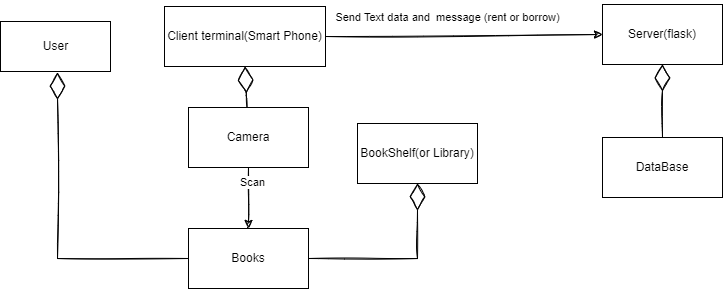

The diagram above was exported from draw.io. Its source (the exported page's mxGraphModel, read from the mxfile embedded in the PNG):
<mxGraphModel dx="1050" dy="549" grid="0" gridSize="10" guides="1" tooltips="1" connect="1" arrows="1" fold="1" page="1" pageScale="1" pageWidth="827" pageHeight="1169" math="0" shadow="0">
  <root>
    <mxCell id="0" />
    <mxCell id="1" parent="0" />
    <mxCell id="TizsYh3Gb1axJvUsJ05o-1" value=" Client terminal(Smart Phone)" style="rounded=0;whiteSpace=wrap;html=1;" vertex="1" parent="1">
      <mxGeometry x="171" y="165" width="161" height="60" as="geometry" />
    </mxCell>
    <mxCell id="TizsYh3Gb1axJvUsJ05o-2" value="Camera" style="rounded=0;whiteSpace=wrap;html=1;" vertex="1" parent="1">
      <mxGeometry x="195" y="266" width="120" height="60" as="geometry" />
    </mxCell>
    <mxCell id="TizsYh3Gb1axJvUsJ05o-4" value="Server(flask)" style="rounded=0;whiteSpace=wrap;html=1;" vertex="1" parent="1">
      <mxGeometry x="609" y="163" width="120" height="60" as="geometry" />
    </mxCell>
    <mxCell id="TizsYh3Gb1axJvUsJ05o-5" value="DataBase" style="rounded=0;whiteSpace=wrap;html=1;" vertex="1" parent="1">
      <mxGeometry x="609" y="296" width="120" height="60" as="geometry" />
    </mxCell>
    <mxCell id="eWsYLyLYSXCF6aJqftQl-1" value="BookShelf(or Library)" style="rounded=0;whiteSpace=wrap;html=1;" vertex="1" parent="1">
      <mxGeometry x="364" y="282" width="120" height="60" as="geometry" />
    </mxCell>
    <mxCell id="eWsYLyLYSXCF6aJqftQl-8" value="User" style="html=1;" vertex="1" parent="1">
      <mxGeometry x="7" y="180" width="110" height="50" as="geometry" />
    </mxCell>
    <mxCell id="dRx6DRvutW7Mnz366mbD-14" value="" style="endArrow=classic;html=1;rounded=0;strokeColor=none;" edge="1" parent="1">
      <mxGeometry width="50" height="50" relative="1" as="geometry">
        <mxPoint x="386" y="216" as="sourcePoint" />
        <mxPoint x="436" y="166" as="targetPoint" />
      </mxGeometry>
    </mxCell>
    <mxCell id="dRx6DRvutW7Mnz366mbD-30" value="Send Text data and&amp;nbsp; message (rent or borrow)" style="edgeLabel;html=1;align=center;verticalAlign=middle;resizable=0;points=[];" vertex="1" connectable="0" parent="dRx6DRvutW7Mnz366mbD-14">
      <mxGeometry x="0.352" y="3" relative="1" as="geometry">
        <mxPoint x="36" y="-4" as="offset" />
      </mxGeometry>
    </mxCell>
    <mxCell id="dRx6DRvutW7Mnz366mbD-15" value="" style="endArrow=classic;html=1;rounded=0;strokeColor=none;entryX=0;entryY=0.5;entryDx=0;entryDy=0;exitX=0.44;exitY=0.993;exitDx=0;exitDy=0;exitPerimeter=0;" edge="1" parent="1">
      <mxGeometry width="50" height="50" relative="1" as="geometry">
        <mxPoint x="66.79999999999995" y="369.5799999999999" as="sourcePoint" />
        <mxPoint x="414" y="429" as="targetPoint" />
        <Array as="points">
          <mxPoint x="225" y="435" />
        </Array>
      </mxGeometry>
    </mxCell>
    <mxCell id="dRx6DRvutW7Mnz366mbD-22" value="Books" style="rounded=0;whiteSpace=wrap;html=1;" vertex="1" parent="1">
      <mxGeometry x="195" y="387" width="120" height="60" as="geometry" />
    </mxCell>
    <mxCell id="dRx6DRvutW7Mnz366mbD-31" value="" style="endArrow=classic;html=1;rounded=0;sketch=1;entryX=0;entryY=0.5;entryDx=0;entryDy=0;exitX=1;exitY=0.5;exitDx=0;exitDy=0;" edge="1" parent="1" source="TizsYh3Gb1axJvUsJ05o-1" target="TizsYh3Gb1axJvUsJ05o-4">
      <mxGeometry width="50" height="50" relative="1" as="geometry">
        <mxPoint x="386" y="216" as="sourcePoint" />
        <mxPoint x="436" y="166" as="targetPoint" />
      </mxGeometry>
    </mxCell>
    <mxCell id="dRx6DRvutW7Mnz366mbD-35" value="" style="endArrow=diamondThin;endFill=0;endSize=24;html=1;rounded=0;sketch=1;entryX=0.5;entryY=1;entryDx=0;entryDy=0;exitX=0.5;exitY=0;exitDx=0;exitDy=0;" edge="1" parent="1" source="TizsYh3Gb1axJvUsJ05o-5" target="TizsYh3Gb1axJvUsJ05o-4">
      <mxGeometry width="160" relative="1" as="geometry">
        <mxPoint x="492" y="272" as="sourcePoint" />
        <mxPoint x="652" y="272" as="targetPoint" />
      </mxGeometry>
    </mxCell>
    <mxCell id="dRx6DRvutW7Mnz366mbD-36" value="" style="endArrow=diamondThin;endFill=0;endSize=24;html=1;rounded=0;sketch=1;exitX=0;exitY=0.5;exitDx=0;exitDy=0;" edge="1" parent="1" source="dRx6DRvutW7Mnz366mbD-22">
      <mxGeometry width="160" relative="1" as="geometry">
        <mxPoint x="66" y="273" as="sourcePoint" />
        <mxPoint x="64" y="231" as="targetPoint" />
        <Array as="points">
          <mxPoint x="64" y="417" />
        </Array>
      </mxGeometry>
    </mxCell>
    <mxCell id="dRx6DRvutW7Mnz366mbD-37" value="" style="endArrow=diamondThin;endFill=0;endSize=24;html=1;rounded=0;sketch=1;entryX=0.5;entryY=1;entryDx=0;entryDy=0;exitX=1;exitY=0.5;exitDx=0;exitDy=0;" edge="1" parent="1" source="dRx6DRvutW7Mnz366mbD-22" target="eWsYLyLYSXCF6aJqftQl-1">
      <mxGeometry width="160" relative="1" as="geometry">
        <mxPoint x="689" y="316" as="sourcePoint" />
        <mxPoint x="689" y="243" as="targetPoint" />
        <Array as="points">
          <mxPoint x="424" y="417" />
        </Array>
      </mxGeometry>
    </mxCell>
    <mxCell id="dRx6DRvutW7Mnz366mbD-38" value="" style="endArrow=diamondThin;endFill=0;endSize=24;html=1;rounded=0;sketch=1;entryX=0.5;entryY=1;entryDx=0;entryDy=0;" edge="1" parent="1" source="TizsYh3Gb1axJvUsJ05o-2" target="TizsYh3Gb1axJvUsJ05o-1">
      <mxGeometry width="160" relative="1" as="geometry">
        <mxPoint x="496" y="328.5" as="sourcePoint" />
        <mxPoint x="496" y="255.5" as="targetPoint" />
      </mxGeometry>
    </mxCell>
    <mxCell id="dRx6DRvutW7Mnz366mbD-39" value="" style="endArrow=classic;html=1;rounded=0;sketch=1;entryX=0.5;entryY=0;entryDx=0;entryDy=0;exitX=0.5;exitY=1;exitDx=0;exitDy=0;" edge="1" parent="1" source="TizsYh3Gb1axJvUsJ05o-2" target="dRx6DRvutW7Mnz366mbD-22">
      <mxGeometry width="50" height="50" relative="1" as="geometry">
        <mxPoint x="386" y="216" as="sourcePoint" />
        <mxPoint x="436" y="166" as="targetPoint" />
      </mxGeometry>
    </mxCell>
    <mxCell id="dRx6DRvutW7Mnz366mbD-40" value="Scan" style="edgeLabel;html=1;align=center;verticalAlign=middle;resizable=0;points=[];" vertex="1" connectable="0" parent="dRx6DRvutW7Mnz366mbD-39">
      <mxGeometry x="-0.5279" y="3" relative="1" as="geometry">
        <mxPoint as="offset" />
      </mxGeometry>
    </mxCell>
  </root>
</mxGraphModel>